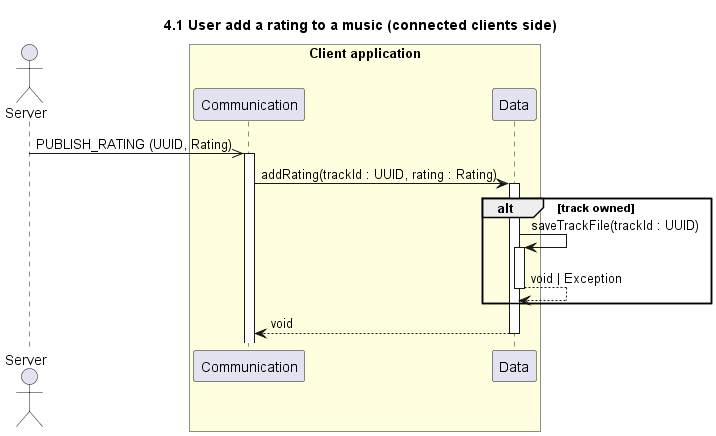

The diagram above was rendered by PlantUML. Its source (embedded in the PNG):
@startuml 4.1 User add a rating to a music (connected clients side)
title 4.1 User add a rating to a music (connected clients side)

actor "Server" as server
box "Client application" #LightYellow
    participant "Communication" as com
    participant "Data" as data
end box

server ->> com : PUBLISH_RATING (UUID, Rating)

activate com
com -> data++ : addRating(trackId : UUID, rating : Rating)

alt track owned
    data->data++: saveTrackFile(trackId : UUID)
    return void | Exception
end

return void

@enduml